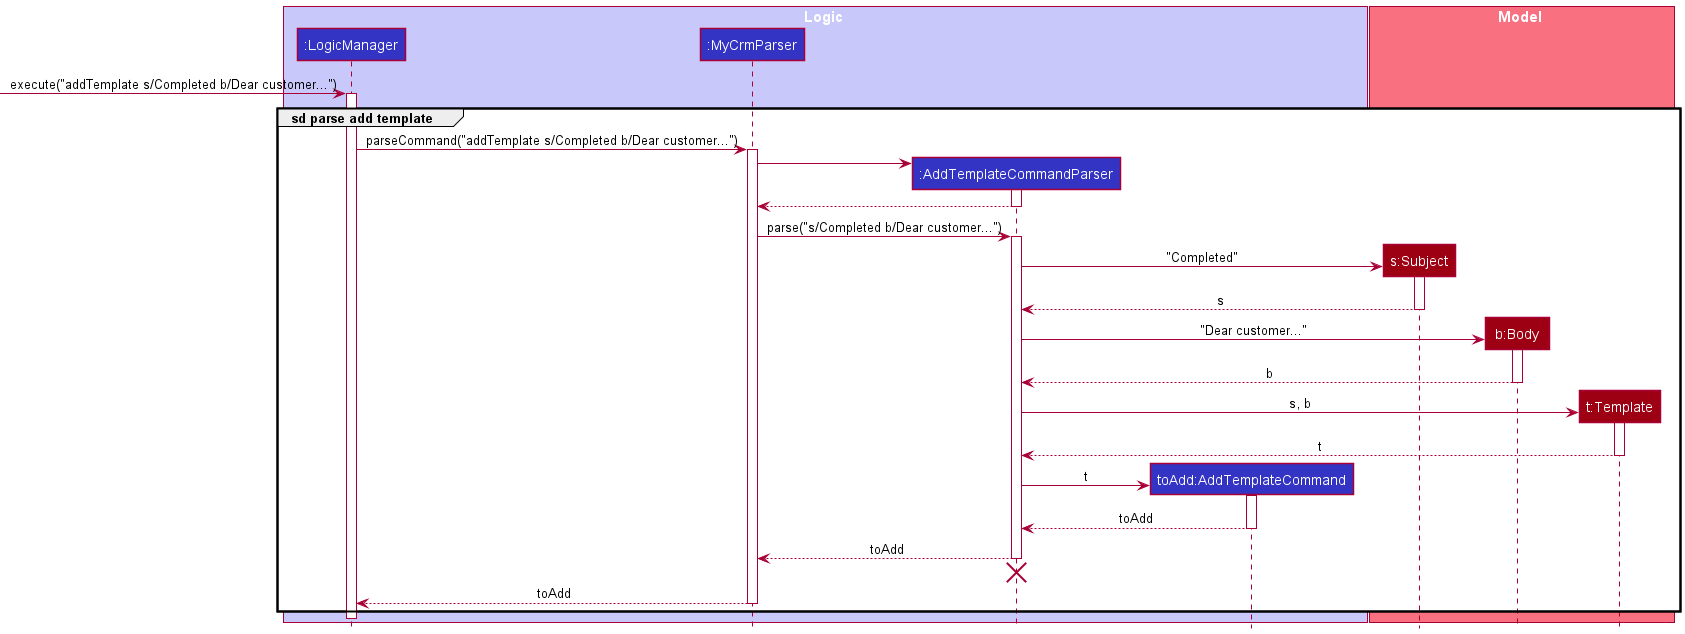

The diagram above was rendered by PlantUML. Its source (embedded in the PNG):
@startuml
!include style.puml

box Logic LOGIC_COLOR_T1
participant ":LogicManager" as LogicManager LOGIC_COLOR
participant ":MyCrmParser" as MyCrmParser LOGIC_COLOR
participant ":AddTemplateCommandParser" as AddTemplateCommandParser LOGIC_COLOR
participant "toAdd:AddTemplateCommand" as AddTemplateCommand LOGIC_COLOR
end box

box Model MODEL_COLOR_T1
participant "s:Subject" as Subject MODEL_COLOR
participant "b:Body" as Body MODEL_COLOR
participant "t:Template" as Template MODEL_COLOR
end box
[-> LogicManager : execute("addTemplate s/Completed b/Dear customer...")
activate LogicManager

group sd parse add template
LogicManager -> MyCrmParser : parseCommand("addTemplate s/Completed b/Dear customer...")
activate MyCrmParser

create AddTemplateCommandParser
MyCrmParser -> AddTemplateCommandParser
activate AddTemplateCommandParser

AddTemplateCommandParser --> MyCrmParser
deactivate AddTemplateCommandParser

MyCrmParser -> AddTemplateCommandParser : parse("s/Completed b/Dear customer...")
activate AddTemplateCommandParser

create Subject
AddTemplateCommandParser -> Subject : "Completed"
activate Subject
Subject --> AddTemplateCommandParser : s
deactivate Subject

create Body
AddTemplateCommandParser -> Body : "Dear customer..."
activate Body
Body --> AddTemplateCommandParser : b
deactivate Body

create Template
AddTemplateCommandParser -> Template : s, b
activate Template
Template --> AddTemplateCommandParser : t
deactivate Template

create AddTemplateCommand
AddTemplateCommandParser -> AddTemplateCommand : t
activate AddTemplateCommand
AddTemplateCommand --> AddTemplateCommandParser : toAdd
deactivate AddTemplateCommand

AddTemplateCommandParser --> MyCrmParser : toAdd
deactivate AddTemplateCommandParser
'Hidden arrow to position destroy marker below the end of the activation bar.
AddTemplateCommandParser -[hidden]-> MyCrmParser
destroy AddTemplateCommandParser

MyCrmParser --> LogicManager : toAdd
deactivate MyCrmParser
end

deactivate LogicManager
@enduml